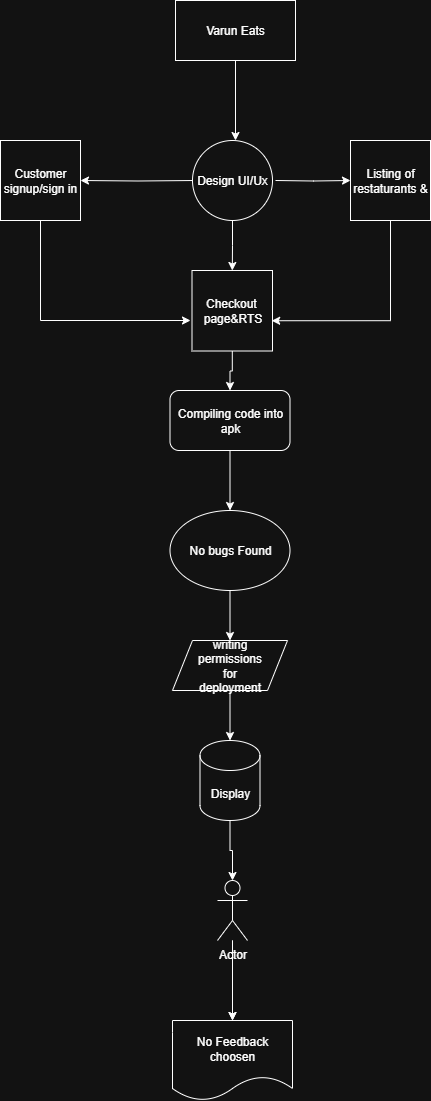

The diagram above was exported from draw.io. Its source (the exported page's mxGraphModel, read from the mxfile embedded in the PNG):
<mxGraphModel dx="1042" dy="1662" grid="1" gridSize="10" guides="1" tooltips="1" connect="1" arrows="1" fold="1" page="1" pageScale="1" pageWidth="850" pageHeight="1100" math="0" shadow="0">
  <root>
    <mxCell id="0" />
    <mxCell id="1" parent="0" />
    <mxCell id="JMzR6Hg-xZZs9SvmhHWY-7" value="" style="edgeStyle=orthogonalEdgeStyle;rounded=0;orthogonalLoop=1;jettySize=auto;html=1;" edge="1" parent="1">
      <mxGeometry relative="1" as="geometry">
        <mxPoint x="365" y="40" as="sourcePoint" />
        <mxPoint x="365" y="120" as="targetPoint" />
      </mxGeometry>
    </mxCell>
    <mxCell id="JMzR6Hg-xZZs9SvmhHWY-27" value="" style="edgeStyle=orthogonalEdgeStyle;rounded=0;orthogonalLoop=1;jettySize=auto;html=1;" edge="1" parent="1" target="JMzR6Hg-xZZs9SvmhHWY-3">
      <mxGeometry relative="1" as="geometry">
        <mxPoint x="325" y="160" as="sourcePoint" />
      </mxGeometry>
    </mxCell>
    <mxCell id="JMzR6Hg-xZZs9SvmhHWY-28" value="" style="edgeStyle=orthogonalEdgeStyle;rounded=0;orthogonalLoop=1;jettySize=auto;html=1;" edge="1" parent="1" target="JMzR6Hg-xZZs9SvmhHWY-4">
      <mxGeometry relative="1" as="geometry">
        <mxPoint x="405" y="160" as="sourcePoint" />
      </mxGeometry>
    </mxCell>
    <mxCell id="JMzR6Hg-xZZs9SvmhHWY-45" style="edgeStyle=orthogonalEdgeStyle;rounded=0;orthogonalLoop=1;jettySize=auto;html=1;exitX=0.5;exitY=1;exitDx=0;exitDy=0;" edge="1" parent="1" source="JMzR6Hg-xZZs9SvmhHWY-3">
      <mxGeometry relative="1" as="geometry">
        <mxPoint x="320" y="300" as="targetPoint" />
        <Array as="points">
          <mxPoint x="170" y="300" />
        </Array>
      </mxGeometry>
    </mxCell>
    <mxCell id="JMzR6Hg-xZZs9SvmhHWY-3" value="Customer&lt;div&gt;signup/sign in&lt;/div&gt;" style="whiteSpace=wrap;html=1;aspect=fixed;" vertex="1" parent="1">
      <mxGeometry x="130" y="120" width="80" height="80" as="geometry" />
    </mxCell>
    <mxCell id="JMzR6Hg-xZZs9SvmhHWY-4" value="Listing of restaturants &amp;amp;" style="whiteSpace=wrap;html=1;aspect=fixed;" vertex="1" parent="1">
      <mxGeometry x="480" y="120" width="80" height="80" as="geometry" />
    </mxCell>
    <mxCell id="JMzR6Hg-xZZs9SvmhHWY-11" value="" style="edgeStyle=orthogonalEdgeStyle;rounded=0;orthogonalLoop=1;jettySize=auto;html=1;" edge="1" parent="1" source="JMzR6Hg-xZZs9SvmhHWY-8" target="JMzR6Hg-xZZs9SvmhHWY-10">
      <mxGeometry relative="1" as="geometry" />
    </mxCell>
    <mxCell id="JMzR6Hg-xZZs9SvmhHWY-13" value="" style="edgeStyle=orthogonalEdgeStyle;rounded=0;orthogonalLoop=1;jettySize=auto;html=1;" edge="1" parent="1" source="JMzR6Hg-xZZs9SvmhHWY-10" target="JMzR6Hg-xZZs9SvmhHWY-12">
      <mxGeometry relative="1" as="geometry" />
    </mxCell>
    <mxCell id="JMzR6Hg-xZZs9SvmhHWY-10" value="No bugs Found" style="ellipse;whiteSpace=wrap;html=1;" vertex="1" parent="1">
      <mxGeometry x="299.5" y="490" width="120" height="80" as="geometry" />
    </mxCell>
    <mxCell id="JMzR6Hg-xZZs9SvmhHWY-34" value="" style="edgeStyle=orthogonalEdgeStyle;rounded=0;orthogonalLoop=1;jettySize=auto;html=1;" edge="1" parent="1" source="JMzR6Hg-xZZs9SvmhHWY-12" target="JMzR6Hg-xZZs9SvmhHWY-14">
      <mxGeometry relative="1" as="geometry" />
    </mxCell>
    <mxCell id="JMzR6Hg-xZZs9SvmhHWY-12" value="writing&lt;div&gt;permissions&lt;/div&gt;&lt;div&gt;for&lt;/div&gt;&lt;div&gt;deployment&lt;/div&gt;" style="shape=parallelogram;perimeter=parallelogramPerimeter;whiteSpace=wrap;html=1;fixedSize=1;" vertex="1" parent="1">
      <mxGeometry x="302" y="620" width="115" height="50" as="geometry" />
    </mxCell>
    <mxCell id="JMzR6Hg-xZZs9SvmhHWY-17" value="" style="edgeStyle=orthogonalEdgeStyle;rounded=0;orthogonalLoop=1;jettySize=auto;html=1;" edge="1" parent="1" source="JMzR6Hg-xZZs9SvmhHWY-14" target="JMzR6Hg-xZZs9SvmhHWY-16">
      <mxGeometry relative="1" as="geometry" />
    </mxCell>
    <mxCell id="JMzR6Hg-xZZs9SvmhHWY-14" value="Display" style="shape=cylinder3;whiteSpace=wrap;html=1;boundedLbl=1;backgroundOutline=1;size=15;" vertex="1" parent="1">
      <mxGeometry x="329.5" y="720" width="60" height="80" as="geometry" />
    </mxCell>
    <mxCell id="JMzR6Hg-xZZs9SvmhHWY-19" value="" style="edgeStyle=orthogonalEdgeStyle;rounded=0;orthogonalLoop=1;jettySize=auto;html=1;" edge="1" parent="1" source="JMzR6Hg-xZZs9SvmhHWY-16" target="JMzR6Hg-xZZs9SvmhHWY-18">
      <mxGeometry relative="1" as="geometry" />
    </mxCell>
    <mxCell id="JMzR6Hg-xZZs9SvmhHWY-31" value="" style="edgeStyle=orthogonalEdgeStyle;rounded=0;orthogonalLoop=1;jettySize=auto;html=1;" edge="1" parent="1" source="JMzR6Hg-xZZs9SvmhHWY-16" target="JMzR6Hg-xZZs9SvmhHWY-18">
      <mxGeometry relative="1" as="geometry" />
    </mxCell>
    <mxCell id="JMzR6Hg-xZZs9SvmhHWY-16" value="Actor" style="shape=umlActor;verticalLabelPosition=bottom;verticalAlign=top;html=1;outlineConnect=0;" vertex="1" parent="1">
      <mxGeometry x="347" y="860" width="30" height="60" as="geometry" />
    </mxCell>
    <mxCell id="JMzR6Hg-xZZs9SvmhHWY-18" value="No Feedback choosen" style="shape=document;whiteSpace=wrap;html=1;boundedLbl=1;" vertex="1" parent="1">
      <mxGeometry x="302" y="1000" width="120" height="80" as="geometry" />
    </mxCell>
    <mxCell id="JMzR6Hg-xZZs9SvmhHWY-40" value="" style="edgeStyle=orthogonalEdgeStyle;rounded=0;orthogonalLoop=1;jettySize=auto;html=1;" edge="1" parent="1" source="JMzR6Hg-xZZs9SvmhHWY-21" target="JMzR6Hg-xZZs9SvmhHWY-8">
      <mxGeometry relative="1" as="geometry" />
    </mxCell>
    <mxCell id="JMzR6Hg-xZZs9SvmhHWY-21" value="Checkout&amp;nbsp;&lt;div&gt;page&amp;amp;RTS&lt;/div&gt;" style="whiteSpace=wrap;html=1;aspect=fixed;" vertex="1" parent="1">
      <mxGeometry x="321.5" y="250" width="80.5" height="80.5" as="geometry" />
    </mxCell>
    <mxCell id="JMzR6Hg-xZZs9SvmhHWY-8" value="Compiling code into apk" style="rounded=1;whiteSpace=wrap;html=1;" vertex="1" parent="1">
      <mxGeometry x="299.5" y="370" width="120" height="60" as="geometry" />
    </mxCell>
    <mxCell id="JMzR6Hg-xZZs9SvmhHWY-32" value="Varun Eats" style="rounded=0;whiteSpace=wrap;html=1;" vertex="1" parent="1">
      <mxGeometry x="305" y="-20" width="120" height="60" as="geometry" />
    </mxCell>
    <mxCell id="JMzR6Hg-xZZs9SvmhHWY-41" value="" style="edgeStyle=orthogonalEdgeStyle;rounded=0;orthogonalLoop=1;jettySize=auto;html=1;" edge="1" parent="1" source="JMzR6Hg-xZZs9SvmhHWY-37" target="JMzR6Hg-xZZs9SvmhHWY-21">
      <mxGeometry relative="1" as="geometry" />
    </mxCell>
    <mxCell id="JMzR6Hg-xZZs9SvmhHWY-37" value="Design UI/Ux" style="ellipse;whiteSpace=wrap;html=1;aspect=fixed;" vertex="1" parent="1">
      <mxGeometry x="322" y="120" width="80" height="80" as="geometry" />
    </mxCell>
    <mxCell id="JMzR6Hg-xZZs9SvmhHWY-47" style="edgeStyle=orthogonalEdgeStyle;rounded=0;orthogonalLoop=1;jettySize=auto;html=1;exitX=0.5;exitY=1;exitDx=0;exitDy=0;entryX=0.99;entryY=0.624;entryDx=0;entryDy=0;entryPerimeter=0;" edge="1" parent="1" source="JMzR6Hg-xZZs9SvmhHWY-4" target="JMzR6Hg-xZZs9SvmhHWY-21">
      <mxGeometry relative="1" as="geometry" />
    </mxCell>
  </root>
</mxGraphModel>